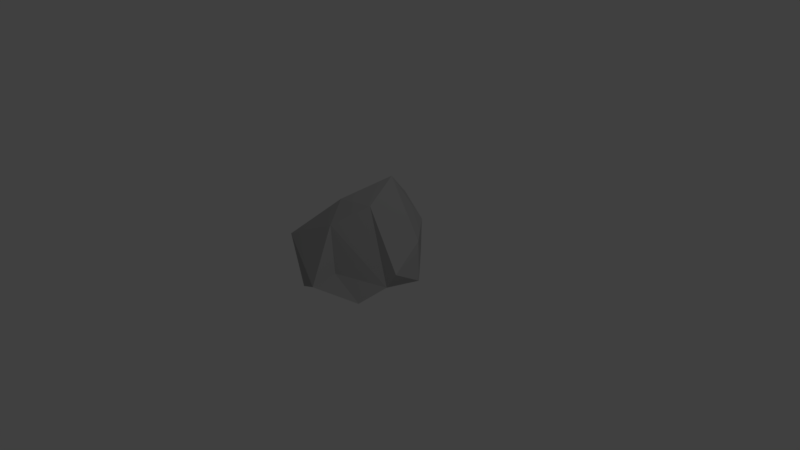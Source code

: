 # Source: rock1.blend  (saved by Blender 2.78.0; exported with 4.5.12 LTS)
import bpy
from mathutils import Matrix  # noqa: F401  (used for matrix-valued properties, if any)

bpy.ops.wm.read_factory_settings(use_empty=True)
scene = bpy.context.scene
scene.name = 'Scene'

# ---- collections
col_collection_1 = bpy.data.collections.new('Collection 1'); scene.collection.children.link(col_collection_1)

# ---- materials (node trees are filled in below, after node groups)
mat_material_001 = bpy.data.materials.new('Material.001')
mat_material_001.alpha_threshold = 0.0
mat_material_001.use_transparent_shadow = False
mat_material_001.diffuse_color = (0.42, 0.42, 0.42, 1.0)
mat_material_001.roughness = 0.5

# ---- material node trees

# ---- world
world_world = bpy.data.worlds.new('World'); scene.world = world_world
world_world.color = (0.05088, 0.05088, 0.05088)
world_world.use_sun_shadow = False
world_world.sun_shadow_jitter_overblur = 0.0
world_world.cycles.sampling_method = 'MANUAL'

# ---- cameras
cam_camera = bpy.data.cameras.new('Camera')
cam_camera.clip_end = 100.0
cam_camera.lens = 35.0
cam_camera.sensor_width = 32.0
cam_camera.sensor_height = 18.0
cam_camera.ortho_scale = 7.314
cam_camera.dof.focus_distance = 0.0
cam_camera.dof.aperture_fstop = 128.0

# ---- lights
light_lamp = bpy.data.lights.new('Lamp', 'POINT')
light_lamp.transmission_factor = 0.0
light_lamp.cutoff_distance = 30.0
light_lamp.energy = 100.0
light_lamp.shadow_buffer_clip_start = 1.001
light_lamp.shadow_soft_size = 0.1
light_lamp.shadow_maximum_resolution = 0.006
light_lamp.use_absolute_resolution = True

# ---- meshes
me_icosphere = bpy.data.meshes.new('Icosphere')
me_icosphere.from_pydata([(0.6801, -0.7733, -0.1229), (-0.1599, -0.9405, -0.1683), (-0.8633, 0.2148, -0.0873), (-0.5308, 0.7783, -0.008424), (0.2032, -0.73, 0.07813), (0.2067, 0.7413, 0.329), (0.8881, -0.3595, 0.1942), (0.06487, -0.7705, -0.1851), (0.6062, -0.458, -0.07893), (-0.02931, -0.04667, -0.2379), (-0.7317, -0.3834, -0.129), (-0.5595, 0.0845, -0.1995), (-0.5754, 0.5453, -0.01071), (-0.1895, 0.6187, -0.263), (0.8485, 0.06477, -0.06723), (0.2107, -1.084, 0.03099), (-0.8722, -0.2386, 0.1552), (-0.6725, -0.7213, 0.2983), (-0.5249, 0.6728, 0.2498), (0.3372, 0.6007, -0.02674), (0.8189, -0.4466, 0.02638), (-0.472, 0.4023, 0.6498), (-0.1588, 0.7852, 0.5886), (0.6244, 0.2684, 0.3207), (-0.1236, -0.5169, 0.5492), (0.1361, -0.08968, 0.7503), (-0.3103, -0.1852, 0.7324), (-0.08675, 0.478, 0.9221)], [], [(11, 8, 7), (0, 8, 20), (1, 7, 15), (2, 10, 16), (3, 12, 18), (1, 15, 17), (2, 16, 18), (13, 19, 14), (4, 20, 24), (17, 24, 26), (5, 22, 27), (6, 23, 25), (25, 23, 27), (23, 5, 27), (22, 21, 27), (27, 26, 25), (27, 21, 26), (21, 17, 26), (26, 24, 25), (24, 20, 25), (20, 6, 25), (14, 23, 6), (14, 19, 23), (19, 5, 23), (3, 22, 5), (3, 18, 22), (18, 21, 22), (18, 16, 21), (16, 17, 21), (17, 15, 24), (15, 4, 24), (0, 20, 4), (19, 3, 5), (19, 13, 3), (12, 2, 18), (16, 10, 17), (10, 1, 17), (15, 0, 4), (15, 7, 0), (20, 14, 6), (20, 8, 14), (8, 13, 14), (9, 11, 13), (11, 3, 13), (11, 12, 3), (11, 2, 12), (11, 10, 2), (11, 7, 10), (7, 1, 10), (8, 9, 13), (8, 11, 9), (8, 0, 7)])
me_icosphere.materials.append(mat_material_001)
me_icosphere.use_remesh_preserve_volume = False
me_icosphere.use_remesh_preserve_attributes = False
me_icosphere.use_mirror_vertex_groups = False
me_icosphere.update()

# ---- objects
ob_icosphere = bpy.data.objects.new('Icosphere', me_icosphere)
ob_lamp = bpy.data.objects.new('Lamp', light_lamp)
ob_camera = bpy.data.objects.new('Camera', cam_camera)

# ---- transforms, parenting, visibility, modifiers, constraints
ob_icosphere.location = (0.0, 0.0, 0.0)
ob_icosphere.lineart.crease_threshold = 0.0
ob_lamp.location = (4.076, 1.005, 5.904)
ob_lamp.rotation_euler = (0.6503, 0.05522, 1.866)
ob_lamp.lock_rotations_4d = False
ob_lamp.empty_display_type = 'ARROWS'
ob_lamp.color = (0.0, 0.0, 0.0, 0.0)
ob_lamp.lineart.crease_threshold = 0.0
ob_camera.location = (7.481, -6.508, 5.344)
ob_camera.rotation_euler = (1.109, 0.0, 0.8149)
ob_camera.lock_rotations_4d = False
ob_camera.empty_display_type = 'ARROWS'
ob_camera.color = (0.0, 0.0, 0.0, 0.0)
ob_camera.display_type = 'WIRE'
ob_camera.lineart.crease_threshold = 0.0

# ---- collection membership
col_collection_1.objects.link(ob_icosphere)
col_collection_1.objects.link(ob_lamp)
col_collection_1.objects.link(ob_camera)

# ---- scene / render settings (as saved in the file)
scene.camera = ob_camera
scene.frame_start = 1; scene.frame_end = 250; scene.frame_set(1)
scene.render.engine = 'BLENDER_EEVEE_NEXT'
scene.render.resolution_percentage = 50
scene.render.dither_intensity = 0.0
scene.cycles.use_denoising = False
scene.cycles.samples = 128
scene.cycles.sampling_pattern = 'TABULATED_SOBOL'
scene.cycles.light_sampling_threshold = 0.0
scene.cycles.use_adaptive_sampling = False
scene.cycles.use_light_tree = False
scene.cycles.blur_glossy = 0.0
scene.cycles.sample_clamp_indirect = 0.0
scene.view_settings.view_transform = 'Standard'
bpy.context.view_layer.update()
